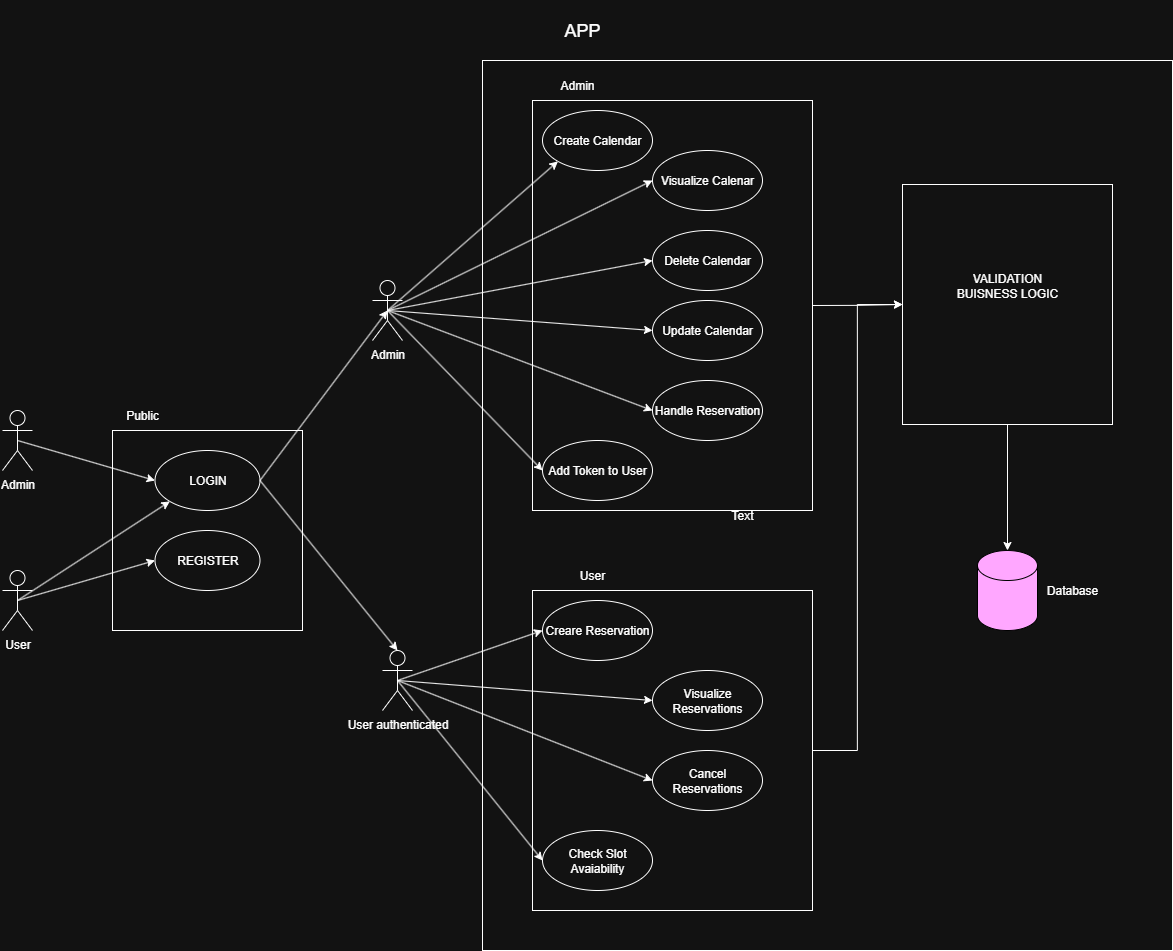

The diagram above was exported from draw.io. Its source (the exported page's mxGraphModel, read from the mxfile embedded in the PNG):
<mxGraphModel dx="3804" dy="1506" grid="1" gridSize="10" guides="1" tooltips="1" connect="1" arrows="1" fold="1" page="1" pageScale="1" pageWidth="827" pageHeight="1169" background="#ffffff" math="0" shadow="0">
  <root>
    <mxCell id="0" />
    <mxCell id="1" parent="0" />
    <mxCell id="JCINEjyliRhY_l9AF_9V-41" value="" style="rounded=0;whiteSpace=wrap;html=1;" vertex="1" parent="1">
      <mxGeometry x="-130" y="140" width="690" height="890" as="geometry" />
    </mxCell>
    <mxCell id="JCINEjyliRhY_l9AF_9V-1" value="" style="rounded=0;whiteSpace=wrap;html=1;" vertex="1" parent="1">
      <mxGeometry x="-500" y="510" width="190" height="200" as="geometry" />
    </mxCell>
    <mxCell id="JCINEjyliRhY_l9AF_9V-4" style="rounded=0;orthogonalLoop=1;jettySize=auto;html=1;exitX=0.5;exitY=0.5;exitDx=0;exitDy=0;exitPerimeter=0;entryX=0;entryY=0.5;entryDx=0;entryDy=0;" edge="1" parent="1" source="sIK1ZAJjyHeP21f0EDRk-1" target="JCINEjyliRhY_l9AF_9V-2">
      <mxGeometry relative="1" as="geometry" />
    </mxCell>
    <mxCell id="sIK1ZAJjyHeP21f0EDRk-1" value="Admin" style="shape=umlActor;verticalLabelPosition=bottom;verticalAlign=top;html=1;outlineConnect=0;" parent="1" vertex="1">
      <mxGeometry x="-610" y="490" width="30" height="60" as="geometry" />
    </mxCell>
    <mxCell id="JCINEjyliRhY_l9AF_9V-5" style="rounded=0;orthogonalLoop=1;jettySize=auto;html=1;exitX=0.5;exitY=0.5;exitDx=0;exitDy=0;exitPerimeter=0;entryX=0;entryY=0.5;entryDx=0;entryDy=0;" edge="1" parent="1" source="sIK1ZAJjyHeP21f0EDRk-2" target="JCINEjyliRhY_l9AF_9V-3">
      <mxGeometry relative="1" as="geometry" />
    </mxCell>
    <mxCell id="JCINEjyliRhY_l9AF_9V-6" style="rounded=0;orthogonalLoop=1;jettySize=auto;html=1;exitX=0.5;exitY=0.5;exitDx=0;exitDy=0;exitPerimeter=0;entryX=0;entryY=1;entryDx=0;entryDy=0;" edge="1" parent="1" source="sIK1ZAJjyHeP21f0EDRk-2" target="JCINEjyliRhY_l9AF_9V-2">
      <mxGeometry relative="1" as="geometry" />
    </mxCell>
    <mxCell id="sIK1ZAJjyHeP21f0EDRk-2" value="User" style="shape=umlActor;verticalLabelPosition=bottom;verticalAlign=top;html=1;outlineConnect=0;" parent="1" vertex="1">
      <mxGeometry x="-610" y="650" width="30" height="60" as="geometry" />
    </mxCell>
    <mxCell id="JCINEjyliRhY_l9AF_9V-2" value="LOGIN" style="ellipse;whiteSpace=wrap;html=1;" vertex="1" parent="1">
      <mxGeometry x="-457.5" y="530" width="105" height="60" as="geometry" />
    </mxCell>
    <mxCell id="JCINEjyliRhY_l9AF_9V-3" value="REGISTER" style="ellipse;whiteSpace=wrap;html=1;" vertex="1" parent="1">
      <mxGeometry x="-457.5" y="610" width="105" height="60" as="geometry" />
    </mxCell>
    <mxCell id="JCINEjyliRhY_l9AF_9V-7" value="Public" style="text;html=1;align=center;verticalAlign=middle;whiteSpace=wrap;rounded=0;" vertex="1" parent="1">
      <mxGeometry x="-500" y="480" width="60" height="30" as="geometry" />
    </mxCell>
    <mxCell id="JCINEjyliRhY_l9AF_9V-47" style="edgeStyle=orthogonalEdgeStyle;rounded=0;orthogonalLoop=1;jettySize=auto;html=1;exitX=1;exitY=0.5;exitDx=0;exitDy=0;entryX=0;entryY=0.5;entryDx=0;entryDy=0;" edge="1" parent="1" source="JCINEjyliRhY_l9AF_9V-8" target="JCINEjyliRhY_l9AF_9V-42">
      <mxGeometry relative="1" as="geometry" />
    </mxCell>
    <mxCell id="JCINEjyliRhY_l9AF_9V-8" value="" style="rounded=0;whiteSpace=wrap;html=1;" vertex="1" parent="1">
      <mxGeometry x="-80" y="180" width="280" height="410" as="geometry" />
    </mxCell>
    <mxCell id="JCINEjyliRhY_l9AF_9V-9" value="Admin" style="text;html=1;align=center;verticalAlign=middle;whiteSpace=wrap;rounded=0;" vertex="1" parent="1">
      <mxGeometry x="-80" y="150" width="90" height="30" as="geometry" />
    </mxCell>
    <mxCell id="JCINEjyliRhY_l9AF_9V-48" style="edgeStyle=orthogonalEdgeStyle;rounded=0;orthogonalLoop=1;jettySize=auto;html=1;exitX=1;exitY=0.5;exitDx=0;exitDy=0;entryX=0;entryY=0.5;entryDx=0;entryDy=0;" edge="1" parent="1" source="JCINEjyliRhY_l9AF_9V-10" target="JCINEjyliRhY_l9AF_9V-42">
      <mxGeometry relative="1" as="geometry" />
    </mxCell>
    <mxCell id="JCINEjyliRhY_l9AF_9V-10" value="" style="rounded=0;whiteSpace=wrap;html=1;" vertex="1" parent="1">
      <mxGeometry x="-80" y="670" width="280" height="320" as="geometry" />
    </mxCell>
    <mxCell id="JCINEjyliRhY_l9AF_9V-11" value="User" style="text;html=1;align=center;verticalAlign=middle;whiteSpace=wrap;rounded=0;" vertex="1" parent="1">
      <mxGeometry x="-80" y="640" width="120" height="30" as="geometry" />
    </mxCell>
    <mxCell id="JCINEjyliRhY_l9AF_9V-27" style="rounded=0;orthogonalLoop=1;jettySize=auto;html=1;exitX=0.5;exitY=0.5;exitDx=0;exitDy=0;exitPerimeter=0;entryX=0;entryY=1;entryDx=0;entryDy=0;" edge="1" parent="1" source="JCINEjyliRhY_l9AF_9V-12" target="JCINEjyliRhY_l9AF_9V-20">
      <mxGeometry relative="1" as="geometry" />
    </mxCell>
    <mxCell id="JCINEjyliRhY_l9AF_9V-28" style="rounded=0;orthogonalLoop=1;jettySize=auto;html=1;exitX=0.5;exitY=0.5;exitDx=0;exitDy=0;exitPerimeter=0;entryX=0;entryY=0.5;entryDx=0;entryDy=0;strokeColor=default;align=center;verticalAlign=middle;fontFamily=Helvetica;fontSize=11;fontColor=default;labelBackgroundColor=default;endArrow=classic;" edge="1" parent="1" source="JCINEjyliRhY_l9AF_9V-12" target="JCINEjyliRhY_l9AF_9V-19">
      <mxGeometry relative="1" as="geometry" />
    </mxCell>
    <mxCell id="JCINEjyliRhY_l9AF_9V-29" style="rounded=0;orthogonalLoop=1;jettySize=auto;html=1;exitX=0.5;exitY=0.5;exitDx=0;exitDy=0;exitPerimeter=0;entryX=0;entryY=0.5;entryDx=0;entryDy=0;" edge="1" parent="1" source="JCINEjyliRhY_l9AF_9V-12" target="JCINEjyliRhY_l9AF_9V-22">
      <mxGeometry relative="1" as="geometry" />
    </mxCell>
    <mxCell id="JCINEjyliRhY_l9AF_9V-30" style="rounded=0;orthogonalLoop=1;jettySize=auto;html=1;exitX=0.5;exitY=0.5;exitDx=0;exitDy=0;exitPerimeter=0;entryX=0;entryY=0.5;entryDx=0;entryDy=0;" edge="1" parent="1" source="JCINEjyliRhY_l9AF_9V-12" target="JCINEjyliRhY_l9AF_9V-26">
      <mxGeometry relative="1" as="geometry" />
    </mxCell>
    <mxCell id="JCINEjyliRhY_l9AF_9V-31" style="rounded=0;orthogonalLoop=1;jettySize=auto;html=1;exitX=0.5;exitY=0.5;exitDx=0;exitDy=0;exitPerimeter=0;entryX=0;entryY=0.5;entryDx=0;entryDy=0;" edge="1" parent="1" source="JCINEjyliRhY_l9AF_9V-12" target="JCINEjyliRhY_l9AF_9V-21">
      <mxGeometry relative="1" as="geometry" />
    </mxCell>
    <mxCell id="JCINEjyliRhY_l9AF_9V-32" style="rounded=0;orthogonalLoop=1;jettySize=auto;html=1;exitX=0.5;exitY=0.5;exitDx=0;exitDy=0;exitPerimeter=0;entryX=0;entryY=0.5;entryDx=0;entryDy=0;" edge="1" parent="1" source="JCINEjyliRhY_l9AF_9V-12" target="JCINEjyliRhY_l9AF_9V-23">
      <mxGeometry relative="1" as="geometry" />
    </mxCell>
    <mxCell id="JCINEjyliRhY_l9AF_9V-12" value="Admin" style="shape=umlActor;verticalLabelPosition=bottom;verticalAlign=top;html=1;outlineConnect=0;" vertex="1" parent="1">
      <mxGeometry x="-240" y="360" width="30" height="60" as="geometry" />
    </mxCell>
    <mxCell id="JCINEjyliRhY_l9AF_9V-37" style="rounded=0;orthogonalLoop=1;jettySize=auto;html=1;exitX=0.5;exitY=0.5;exitDx=0;exitDy=0;exitPerimeter=0;entryX=0;entryY=0.5;entryDx=0;entryDy=0;" edge="1" parent="1" source="JCINEjyliRhY_l9AF_9V-13" target="JCINEjyliRhY_l9AF_9V-33">
      <mxGeometry relative="1" as="geometry" />
    </mxCell>
    <mxCell id="JCINEjyliRhY_l9AF_9V-38" style="rounded=0;orthogonalLoop=1;jettySize=auto;html=1;exitX=0.5;exitY=0.5;exitDx=0;exitDy=0;exitPerimeter=0;entryX=0;entryY=0.5;entryDx=0;entryDy=0;" edge="1" parent="1" source="JCINEjyliRhY_l9AF_9V-13" target="JCINEjyliRhY_l9AF_9V-34">
      <mxGeometry relative="1" as="geometry" />
    </mxCell>
    <mxCell id="JCINEjyliRhY_l9AF_9V-39" style="rounded=0;orthogonalLoop=1;jettySize=auto;html=1;exitX=0.5;exitY=0.5;exitDx=0;exitDy=0;exitPerimeter=0;entryX=0;entryY=0.5;entryDx=0;entryDy=0;" edge="1" parent="1" source="JCINEjyliRhY_l9AF_9V-13" target="JCINEjyliRhY_l9AF_9V-36">
      <mxGeometry relative="1" as="geometry" />
    </mxCell>
    <mxCell id="JCINEjyliRhY_l9AF_9V-40" style="rounded=0;orthogonalLoop=1;jettySize=auto;html=1;exitX=0.5;exitY=0.5;exitDx=0;exitDy=0;exitPerimeter=0;entryX=0;entryY=0.5;entryDx=0;entryDy=0;" edge="1" parent="1" source="JCINEjyliRhY_l9AF_9V-13" target="JCINEjyliRhY_l9AF_9V-35">
      <mxGeometry relative="1" as="geometry" />
    </mxCell>
    <mxCell id="JCINEjyliRhY_l9AF_9V-13" value="User authenticated" style="shape=umlActor;verticalLabelPosition=bottom;verticalAlign=top;html=1;outlineConnect=0;" vertex="1" parent="1">
      <mxGeometry x="-230" y="730" width="30" height="60" as="geometry" />
    </mxCell>
    <mxCell id="JCINEjyliRhY_l9AF_9V-15" style="rounded=0;orthogonalLoop=1;jettySize=auto;html=1;exitX=1;exitY=0.5;exitDx=0;exitDy=0;entryX=0.5;entryY=0;entryDx=0;entryDy=0;entryPerimeter=0;" edge="1" parent="1" source="JCINEjyliRhY_l9AF_9V-2" target="JCINEjyliRhY_l9AF_9V-13">
      <mxGeometry relative="1" as="geometry" />
    </mxCell>
    <mxCell id="JCINEjyliRhY_l9AF_9V-16" style="rounded=0;orthogonalLoop=1;jettySize=auto;html=1;exitX=1;exitY=0.5;exitDx=0;exitDy=0;entryX=0.5;entryY=0.5;entryDx=0;entryDy=0;entryPerimeter=0;" edge="1" parent="1" source="JCINEjyliRhY_l9AF_9V-2" target="JCINEjyliRhY_l9AF_9V-12">
      <mxGeometry relative="1" as="geometry" />
    </mxCell>
    <mxCell id="JCINEjyliRhY_l9AF_9V-19" value="Visualize Calenar" style="ellipse;whiteSpace=wrap;html=1;" vertex="1" parent="1">
      <mxGeometry x="40" y="230" width="110" height="60" as="geometry" />
    </mxCell>
    <mxCell id="JCINEjyliRhY_l9AF_9V-20" value="Create Calendar" style="ellipse;whiteSpace=wrap;html=1;" vertex="1" parent="1">
      <mxGeometry x="-70" y="190" width="110" height="60" as="geometry" />
    </mxCell>
    <mxCell id="JCINEjyliRhY_l9AF_9V-21" value="Handle Reservation" style="ellipse;whiteSpace=wrap;html=1;" vertex="1" parent="1">
      <mxGeometry x="40" y="460" width="110" height="60" as="geometry" />
    </mxCell>
    <mxCell id="JCINEjyliRhY_l9AF_9V-22" value="Delete Calendar" style="ellipse;whiteSpace=wrap;html=1;" vertex="1" parent="1">
      <mxGeometry x="40" y="310" width="110" height="60" as="geometry" />
    </mxCell>
    <mxCell id="JCINEjyliRhY_l9AF_9V-23" value="Add Token to User" style="ellipse;whiteSpace=wrap;html=1;" vertex="1" parent="1">
      <mxGeometry x="-70" y="520" width="110" height="60" as="geometry" />
    </mxCell>
    <mxCell id="JCINEjyliRhY_l9AF_9V-26" value="Update Calendar" style="ellipse;whiteSpace=wrap;html=1;" vertex="1" parent="1">
      <mxGeometry x="40" y="380" width="110" height="60" as="geometry" />
    </mxCell>
    <mxCell id="JCINEjyliRhY_l9AF_9V-33" value="Creare Reservation" style="ellipse;whiteSpace=wrap;html=1;" vertex="1" parent="1">
      <mxGeometry x="-70" y="680" width="110" height="60" as="geometry" />
    </mxCell>
    <mxCell id="JCINEjyliRhY_l9AF_9V-34" value="Visualize Reservations" style="ellipse;whiteSpace=wrap;html=1;" vertex="1" parent="1">
      <mxGeometry x="40" y="750" width="110" height="60" as="geometry" />
    </mxCell>
    <mxCell id="JCINEjyliRhY_l9AF_9V-35" value="Check Slot Avaiability" style="ellipse;whiteSpace=wrap;html=1;" vertex="1" parent="1">
      <mxGeometry x="-70" y="910" width="110" height="60" as="geometry" />
    </mxCell>
    <mxCell id="JCINEjyliRhY_l9AF_9V-36" value="Cancel Reservations" style="ellipse;whiteSpace=wrap;html=1;" vertex="1" parent="1">
      <mxGeometry x="40" y="830" width="110" height="60" as="geometry" />
    </mxCell>
    <mxCell id="JCINEjyliRhY_l9AF_9V-42" value="" style="rounded=0;whiteSpace=wrap;html=1;" vertex="1" parent="1">
      <mxGeometry x="290" y="264" width="210" height="240" as="geometry" />
    </mxCell>
    <mxCell id="JCINEjyliRhY_l9AF_9V-43" value="" style="shape=cylinder3;whiteSpace=wrap;html=1;boundedLbl=1;backgroundOutline=1;size=15;fillColor=#6a00ff;fontColor=#ffffff;strokeColor=light-dark(#3700CC,#000000);" vertex="1" parent="1">
      <mxGeometry x="365" y="630" width="60" height="80" as="geometry" />
    </mxCell>
    <mxCell id="JCINEjyliRhY_l9AF_9V-44" value="VALIDATION&lt;div&gt;BUISNESS LOGIC&lt;/div&gt;" style="text;html=1;align=center;verticalAlign=middle;whiteSpace=wrap;rounded=0;" vertex="1" parent="1">
      <mxGeometry x="310" y="300" width="170" height="130" as="geometry" />
    </mxCell>
    <mxCell id="JCINEjyliRhY_l9AF_9V-45" value="&lt;font style=&quot;font-size: 18px;&quot;&gt;APP&lt;/font&gt;" style="text;html=1;align=center;verticalAlign=middle;whiteSpace=wrap;rounded=0;" vertex="1" parent="1">
      <mxGeometry x="-130" y="80" width="200" height="60" as="geometry" />
    </mxCell>
    <mxCell id="JCINEjyliRhY_l9AF_9V-46" style="edgeStyle=orthogonalEdgeStyle;rounded=0;orthogonalLoop=1;jettySize=auto;html=1;exitX=0.5;exitY=1;exitDx=0;exitDy=0;entryX=0.5;entryY=0;entryDx=0;entryDy=0;entryPerimeter=0;" edge="1" parent="1" source="JCINEjyliRhY_l9AF_9V-42" target="JCINEjyliRhY_l9AF_9V-43">
      <mxGeometry relative="1" as="geometry" />
    </mxCell>
    <mxCell id="JCINEjyliRhY_l9AF_9V-49" value="Text" style="text;html=1;align=center;verticalAlign=middle;whiteSpace=wrap;rounded=0;" vertex="1" parent="1">
      <mxGeometry x="100" y="580" width="60" height="30" as="geometry" />
    </mxCell>
    <mxCell id="JCINEjyliRhY_l9AF_9V-50" value="Database" style="text;html=1;align=center;verticalAlign=middle;whiteSpace=wrap;rounded=0;" vertex="1" parent="1">
      <mxGeometry x="430" y="655" width="60" height="30" as="geometry" />
    </mxCell>
  </root>
</mxGraphModel>